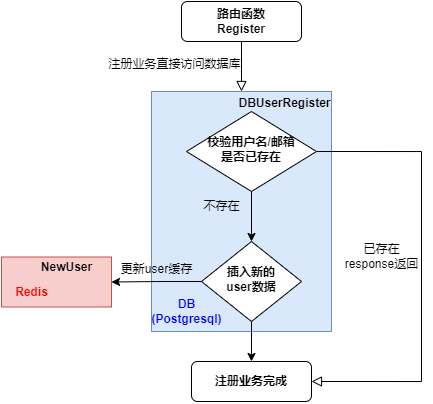

The diagram above was exported from draw.io. Its source (the exported page's mxGraphModel, read from the mxfile embedded in the PNG):
<mxGraphModel dx="546" dy="819" grid="1" gridSize="10" guides="1" tooltips="1" connect="1" arrows="1" fold="1" page="1" pageScale="1" pageWidth="827" pageHeight="1169" math="0" shadow="0">
  <root>
    <mxCell id="WIyWlLk6GJQsqaUBKTNV-0" />
    <mxCell id="WIyWlLk6GJQsqaUBKTNV-1" parent="WIyWlLk6GJQsqaUBKTNV-0" />
    <mxCell id="E2YOEraWsCWm__Ex9G7o-9" value="" style="rounded=0;whiteSpace=wrap;html=1;fillColor=#dae8fc;strokeColor=#6c8ebf;" parent="WIyWlLk6GJQsqaUBKTNV-1" vertex="1">
      <mxGeometry x="390" y="150" width="180" height="240" as="geometry" />
    </mxCell>
    <mxCell id="WIyWlLk6GJQsqaUBKTNV-2" value="" style="rounded=0;html=1;jettySize=auto;orthogonalLoop=1;fontSize=11;endArrow=block;endFill=0;endSize=8;strokeWidth=1;shadow=0;labelBackgroundColor=none;edgeStyle=orthogonalEdgeStyle;entryX=0.5;entryY=0;entryDx=0;entryDy=0;" parent="WIyWlLk6GJQsqaUBKTNV-1" source="WIyWlLk6GJQsqaUBKTNV-3" target="E2YOEraWsCWm__Ex9G7o-9" edge="1">
      <mxGeometry relative="1" as="geometry" />
    </mxCell>
    <mxCell id="WIyWlLk6GJQsqaUBKTNV-3" value="&lt;b&gt;路由函数&lt;br&gt;Register&lt;br&gt;&lt;/b&gt;" style="rounded=1;whiteSpace=wrap;html=1;fontSize=12;glass=0;strokeWidth=1;shadow=0;" parent="WIyWlLk6GJQsqaUBKTNV-1" vertex="1">
      <mxGeometry x="420" y="60" width="120" height="40" as="geometry" />
    </mxCell>
    <mxCell id="WIyWlLk6GJQsqaUBKTNV-8" value="" style="rounded=0;html=1;jettySize=auto;orthogonalLoop=1;fontSize=11;endArrow=block;endFill=0;endSize=8;strokeWidth=1;shadow=0;labelBackgroundColor=none;edgeStyle=orthogonalEdgeStyle;exitX=1;exitY=0.5;exitDx=0;exitDy=0;entryX=1;entryY=0.5;entryDx=0;entryDy=0;" parent="WIyWlLk6GJQsqaUBKTNV-1" source="E2YOEraWsCWm__Ex9G7o-5" target="WIyWlLk6GJQsqaUBKTNV-11" edge="1">
      <mxGeometry x="0.1709" y="20" relative="1" as="geometry">
        <mxPoint as="offset" />
        <Array as="points">
          <mxPoint x="660" y="210" />
          <mxPoint x="660" y="440" />
        </Array>
      </mxGeometry>
    </mxCell>
    <mxCell id="WIyWlLk6GJQsqaUBKTNV-11" value="&lt;b style=&quot;border-color: var(--border-color);&quot;&gt;注册业务完成&lt;/b&gt;" style="rounded=1;whiteSpace=wrap;html=1;fontSize=12;glass=0;strokeWidth=1;shadow=0;" parent="WIyWlLk6GJQsqaUBKTNV-1" vertex="1">
      <mxGeometry x="430" y="420" width="120" height="40" as="geometry" />
    </mxCell>
    <mxCell id="E2YOEraWsCWm__Ex9G7o-7" style="edgeStyle=orthogonalEdgeStyle;rounded=0;orthogonalLoop=1;jettySize=auto;html=1;entryX=0.5;entryY=0;entryDx=0;entryDy=0;" parent="WIyWlLk6GJQsqaUBKTNV-1" source="E2YOEraWsCWm__Ex9G7o-5" target="E2YOEraWsCWm__Ex9G7o-6" edge="1">
      <mxGeometry relative="1" as="geometry" />
    </mxCell>
    <mxCell id="E2YOEraWsCWm__Ex9G7o-5" value="&lt;b&gt;校验用户名/邮箱&lt;br&gt;是否已存在&lt;br&gt;&lt;/b&gt;" style="rhombus;whiteSpace=wrap;html=1;shadow=0;fontFamily=Helvetica;fontSize=12;align=center;strokeWidth=1;spacing=6;spacingTop=-4;" parent="WIyWlLk6GJQsqaUBKTNV-1" vertex="1">
      <mxGeometry x="425" y="170" width="130" height="80" as="geometry" />
    </mxCell>
    <mxCell id="MIeVsVOmGcZFVNaWfFyY-2" style="edgeStyle=orthogonalEdgeStyle;rounded=0;orthogonalLoop=1;jettySize=auto;html=1;entryX=1;entryY=0.5;entryDx=0;entryDy=0;" edge="1" parent="WIyWlLk6GJQsqaUBKTNV-1" source="E2YOEraWsCWm__Ex9G7o-6" target="E2YOEraWsCWm__Ex9G7o-1">
      <mxGeometry relative="1" as="geometry" />
    </mxCell>
    <mxCell id="E2YOEraWsCWm__Ex9G7o-6" value="&lt;b&gt;插入新的&lt;br&gt;user数据&lt;br&gt;&lt;/b&gt;" style="rhombus;whiteSpace=wrap;html=1;shadow=0;fontFamily=Helvetica;fontSize=12;align=center;strokeWidth=1;spacing=6;spacingTop=-4;" parent="WIyWlLk6GJQsqaUBKTNV-1" vertex="1">
      <mxGeometry x="440" y="300" width="100" height="80" as="geometry" />
    </mxCell>
    <mxCell id="E2YOEraWsCWm__Ex9G7o-8" value="不存在" style="text;html=1;align=center;verticalAlign=middle;resizable=0;points=[];autosize=1;strokeColor=none;fillColor=none;" parent="WIyWlLk6GJQsqaUBKTNV-1" vertex="1">
      <mxGeometry x="430" y="250" width="60" height="30" as="geometry" />
    </mxCell>
    <mxCell id="E2YOEraWsCWm__Ex9G7o-10" value="&lt;b&gt;&lt;font color=&quot;#0000ff&quot;&gt;DB&lt;br&gt;(Postgresql)&lt;/font&gt;&lt;br&gt;&lt;/b&gt;" style="text;html=1;align=center;verticalAlign=middle;resizable=0;points=[];autosize=1;strokeColor=none;fillColor=none;" parent="WIyWlLk6GJQsqaUBKTNV-1" vertex="1">
      <mxGeometry x="380" y="350" width="90" height="40" as="geometry" />
    </mxCell>
    <mxCell id="E2YOEraWsCWm__Ex9G7o-14" value="" style="endArrow=classic;html=1;rounded=0;entryX=0.5;entryY=0;entryDx=0;entryDy=0;" parent="WIyWlLk6GJQsqaUBKTNV-1" target="WIyWlLk6GJQsqaUBKTNV-11" edge="1">
      <mxGeometry width="50" height="50" relative="1" as="geometry">
        <mxPoint x="490" y="380" as="sourcePoint" />
        <mxPoint x="380" y="270" as="targetPoint" />
      </mxGeometry>
    </mxCell>
    <mxCell id="E2YOEraWsCWm__Ex9G7o-16" value="更新user缓存" style="text;html=1;align=center;verticalAlign=middle;resizable=0;points=[];autosize=1;strokeColor=none;fillColor=none;" parent="WIyWlLk6GJQsqaUBKTNV-1" vertex="1">
      <mxGeometry x="350" y="312.5" width="90" height="30" as="geometry" />
    </mxCell>
    <mxCell id="E2YOEraWsCWm__Ex9G7o-23" value="&lt;b&gt;DBUserRegister&lt;/b&gt;" style="text;html=1;align=center;verticalAlign=middle;resizable=0;points=[];autosize=1;strokeColor=none;fillColor=none;" parent="WIyWlLk6GJQsqaUBKTNV-1" vertex="1">
      <mxGeometry x="463" y="147" width="120" height="30" as="geometry" />
    </mxCell>
    <mxCell id="MIeVsVOmGcZFVNaWfFyY-0" value="注册业务直接访问数据库" style="text;html=1;align=center;verticalAlign=middle;resizable=0;points=[];autosize=1;strokeColor=none;fillColor=none;" vertex="1" parent="WIyWlLk6GJQsqaUBKTNV-1">
      <mxGeometry x="333" y="108" width="160" height="30" as="geometry" />
    </mxCell>
    <mxCell id="MIeVsVOmGcZFVNaWfFyY-1" value="已存在&lt;br&gt;response返回" style="text;html=1;align=center;verticalAlign=middle;resizable=0;points=[];autosize=1;strokeColor=none;fillColor=none;" vertex="1" parent="WIyWlLk6GJQsqaUBKTNV-1">
      <mxGeometry x="570" y="295" width="100" height="40" as="geometry" />
    </mxCell>
    <mxCell id="MIeVsVOmGcZFVNaWfFyY-4" value="" style="group" vertex="1" connectable="0" parent="WIyWlLk6GJQsqaUBKTNV-1">
      <mxGeometry x="240" y="310.5" width="110" height="55" as="geometry" />
    </mxCell>
    <mxCell id="E2YOEraWsCWm__Ex9G7o-1" value="" style="rounded=0;whiteSpace=wrap;html=1;fillColor=#f8cecc;strokeColor=#b85450;" parent="MIeVsVOmGcZFVNaWfFyY-4" vertex="1">
      <mxGeometry y="5" width="110" height="50" as="geometry" />
    </mxCell>
    <mxCell id="E2YOEraWsCWm__Ex9G7o-3" value="&lt;b&gt;&lt;font color=&quot;#ff0000&quot;&gt;Redis&lt;/font&gt;&lt;/b&gt;" style="text;html=1;align=center;verticalAlign=middle;resizable=0;points=[];autosize=1;strokeColor=none;fillColor=none;" parent="MIeVsVOmGcZFVNaWfFyY-4" vertex="1">
      <mxGeometry y="25" width="60" height="30" as="geometry" />
    </mxCell>
    <mxCell id="MIeVsVOmGcZFVNaWfFyY-3" value="&lt;b&gt;NewUser&lt;/b&gt;" style="text;html=1;align=center;verticalAlign=middle;resizable=0;points=[];autosize=1;strokeColor=none;fillColor=none;" vertex="1" parent="MIeVsVOmGcZFVNaWfFyY-4">
      <mxGeometry x="30" width="70" height="30" as="geometry" />
    </mxCell>
  </root>
</mxGraphModel>